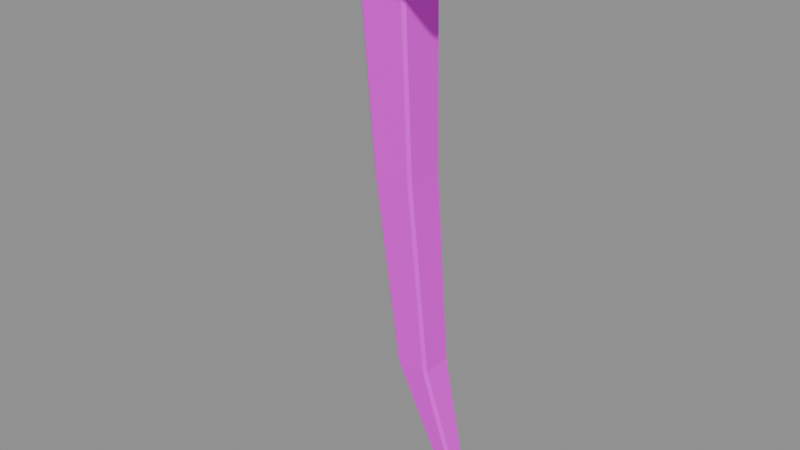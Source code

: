 # Source: iron_nail.blend  (saved by Blender 5.2.45; exported with 4.5.12 LTS)
import bpy
from mathutils import Matrix  # noqa: F401  (used for matrix-valued properties, if any)

bpy.ops.wm.read_factory_settings(use_empty=True)
scene = bpy.context.scene
scene.name = 'Scene'

# ---- images (referenced by path relative to the original .blend; pixels are not part of the script)
import os
ASSET_DIR = os.environ.get("B2B_ASSET_DIR", "")  # directory of the original .blend (textures are referenced by path, not embedded)
HERE = os.path.dirname(os.path.abspath(__file__))  # packed textures are extracted next to this script under _unpacked/

def load_image(name, relpath, width, height, colorspace="sRGB"):
    """Load a texture the original file referenced (path relative to the .blend, or extracted next to this script)."""
    p = next((c for c in (os.path.join(HERE, relpath), os.path.join(ASSET_DIR, relpath)) if relpath and os.path.exists(c)), "")
    if p:
        img = bpy.data.images.load(p, check_existing=True)
        img.name = name
    else:  # same state as the original file: an image datablock whose file is absent (Cycles renders it pink)
        img = bpy.data.images.new(name, width, height)
        img.source = "FILE"
        img.filepath = "//" + (relpath or name)
    img.colorspace_settings.name = colorspace
    return img
img_iron_nail_forged_png = load_image('iron_nail_forged.png', '_textures/iron_nail_forged.png', 1024, 1024, 'sRGB')

# ---- materials (node trees are filled in below, after node groups)
mat_iron_nail_forged_iron = bpy.data.materials.new('iron_nail_forged_iron')
mat_iron_nail_forged_iron.diffuse_color = (1.0, 1.0, 1.0, 1.0)

# ---- material node trees
mat_iron_nail_forged_iron.use_nodes = True; mat_iron_nail_forged_iron.node_tree.nodes.clear()
_N = mat_iron_nail_forged_iron.node_tree.nodes; _L = mat_iron_nail_forged_iron.node_tree.links
n0 = _N.new('ShaderNodeBsdfPrincipled'); n0.name = 'Principled BSDF'; n0.location = (-200, 100)
n0.inputs[2].default_value = 0.55
n0.inputs[10].default_value = 0.005
n1 = _N.new('ShaderNodeOutputMaterial'); n1.name = 'Material Output'; n1.location = (200, 100)
n2 = _N.new('ShaderNodeTexImage'); n2.name = 'Image Texture'; n2.location = (0, 0)
n2.image = img_iron_nail_forged_png
n2.interpolation = 'Closest'
_L.new(n0.outputs[0], n1.inputs[0])
_L.new(n2.outputs[0], n0.inputs[0])
n1.is_active_output = True

# ---- meshes
me_a_hammeredhead = bpy.data.meshes.new('A_HammeredHead')
me_a_hammeredhead.from_pydata([(-0.365, -0.265, -0.085), (0.365, -0.265, -0.085), (0.365, 0.265, -0.085), (-0.365, 0.265, -0.085), (-0.365, -0.265, 0.085), (0.365, -0.265, 0.085), (0.365, 0.265, 0.085), (-0.365, 0.265, 0.085)], [], [(0, 3, 2, 1), (4, 5, 6, 7), (0, 1, 5, 4), (1, 2, 6, 5), (2, 3, 7, 6), (3, 0, 4, 7)])
_uv = me_a_hammeredhead.uv_layers.new(name='UVMap')
_uv.uv.foreach_set('vector', [0.0, 0.0, 0.0, 1.0, 1.0, 1.0, 1.0, 0.0, 0.0, 0.0, 1.0, 0.0, 1.0, 1.0, 0.0, 1.0, 0.0, 0.0, 1.0, 0.0, 1.0, 1.0, 0.0, 1.0, 0.0, 0.0, 1.0, 0.0, 1.0, 1.0, 0.0, 1.0, 1.0, 0.0, 0.0, 0.0, 0.0, 1.0, 1.0, 1.0, 1.0, 0.0, 0.0, 0.0, 0.0, 1.0, 1.0, 1.0])
me_a_hammeredhead.materials.append(mat_iron_nail_forged_iron)
me_a_hammeredhead.update()
me_b_taperedbentshank = bpy.data.meshes.new('B_TaperedBentShank')
me_b_taperedbentshank.from_pydata([(-0.12, -0.095, 0.91), (0.09, -0.095, 0.91), (0.09, 0.115, 0.91), (-0.12, 0.115, 0.91), (-0.07, -0.075, 0.1), (0.11, -0.075, 0.1), (0.11, 0.105, 0.1), (-0.07, 0.105, 0.1), (0.015, -0.04, -0.73), (0.165, -0.04, -0.73), (0.165, 0.11, -0.73), (0.015, 0.11, -0.73), (0.21, 0.0, -1.22), (0.29, 0.0, -1.22), (0.29, 0.08, -1.22), (0.21, 0.08, -1.22), (0.32, 0.04, -1.44)], [], [(3, 0, 1, 2), (0, 4, 5, 1), (1, 5, 6, 2), (2, 6, 7, 3), (3, 7, 4, 0), (4, 8, 9, 5), (5, 9, 10, 6), (6, 10, 11, 7), (7, 11, 8, 4), (8, 12, 13, 9), (9, 13, 14, 10), (10, 14, 15, 11), (11, 15, 12, 8), (12, 16, 13), (13, 16, 14), (14, 16, 15), (15, 16, 12)])
_uv = me_b_taperedbentshank.uv_layers.new(name='UVMap')
_uv.uv.foreach_set('vector', [0.0, 1.0, 0.0, 0.0, 1.0, 0.0, 1.0, 1.0, 0.0, 1.0, 0.2174, 0.0, 1.0, 0.0, 0.913, 1.0, 0.0, 1.0, 0.09524, 0.0, 0.9524, 0.0, 1.0, 1.0, 0.913, 1.0, 1.0, 0.0, 0.2174, 0.0, 0.0, 1.0, 1.0, 1.0, 0.9524, 0.0, 0.09524, 0.0, 0.0, 1.0, 0.0, 1.0, 0.3617, 0.0, 1.0, 0.0, 0.766, 1.0, 0.0, 1.0, 0.1892, 0.0, 1.0, 0.0, 0.973, 1.0, 0.766, 1.0, 1.0, 0.0, 0.3617, 0.0, 0.0, 1.0, 0.973, 1.0, 1.0, 0.0, 0.1892, 0.0, 0.0, 1.0, 0.0, 1.0, 0.7091, 0.0, 1.0, 0.0, 0.5455, 1.0, 0.0, 1.0, 0.2667, 0.0, 0.8, 0.0, 1.0, 1.0, 0.5455, 1.0, 1.0, 0.0, 0.7091, 0.0, 0.0, 1.0, 1.0, 1.0, 0.8, 0.0, 0.2667, 0.0, 0.0, 1.0, 0.0, 1.0, 1.0, 0.0, 0.7273, 1.0, 0.0, 1.0, 0.5, 0.0, 1.0, 1.0, 0.7273, 1.0, 1.0, 0.0, 0.0, 1.0, 1.0, 1.0, 0.5, 0.0, 0.0, 1.0])
me_b_taperedbentshank.materials.append(mat_iron_nail_forged_iron)
me_b_taperedbentshank.update()

# ---- objects
ob_item_iron_nail = bpy.data.objects.new('ITEM_iron_nail', None)
ob_a_hammeredhead = bpy.data.objects.new('A_HammeredHead', me_a_hammeredhead)
ob_b_taperedbentshank = bpy.data.objects.new('B_TaperedBentShank', me_b_taperedbentshank)

# ---- transforms, parenting, visibility, modifiers, constraints
ob_item_iron_nail.location = (0.0, 0.0, 0.0)
ob_a_hammeredhead.parent = ob_item_iron_nail
ob_a_hammeredhead.location = (0.0, 0.0, 1.0)
ob_a_hammeredhead.rotation_euler = (0.0, 0.07, 0.04)
_m = ob_a_hammeredhead.modifiers.new('Readable softened edges', 'BEVEL')
_m.width = 0.065
_m.width_pct = 0.065
ob_b_taperedbentshank.parent = ob_item_iron_nail
ob_b_taperedbentshank.location = (0.0, 0.0, 0.0)
_m = ob_b_taperedbentshank.modifiers.new('Readable softened edges', 'BEVEL')
_m.width = 0.012
_m.width_pct = 0.012

# ---- collection membership
scene.collection.objects.link(ob_item_iron_nail)
scene.collection.objects.link(ob_a_hammeredhead)
scene.collection.objects.link(ob_b_taperedbentshank)

# ---- scene / render settings (as saved in the file)
scene.frame_start = 1; scene.frame_end = 250; scene.frame_set(1)
scene.render.engine = 'BLENDER_EEVEE_NEXT'
scene.render.bake_bias = 0.0
scene.render.bake_samples = 0
scene.render.compositor_device = 'GPU'
scene.eevee.use_volume_custom_range = False
scene.eevee.fast_gi_thickness_near = 0.1
scene.eevee.fast_gi_thickness_far = 0.0
scene.eevee.ray_tracing_options.screen_trace_thickness = 0.1
bpy.context.view_layer.update()

# ---- added for rendering (the .blend has no active camera and no usable light): camera, sun + grey world if the file has none
cam_auto = bpy.data.cameras.new('AutoCamera')
cam_auto.lens = 50.0
cam_auto.sensor_width = 36.0
cam_auto.clip_end = 1000.0
ob_auto_camera = bpy.data.objects.new('AutoCamera', cam_auto)
scene.collection.objects.link(ob_auto_camera)
ob_auto_camera.location = (2.45867, -2.9504, 1.83525)
ob_auto_camera.rotation_euler = (1.09748, -7.21219e-08, 0.694738)
scene.camera = ob_auto_camera
light_auto_sun = bpy.data.lights.new('AutoSun', 'SUN')
light_auto_sun.energy = 3.0
light_auto_sun.angle = 0.0523599
ob_auto_sun = bpy.data.objects.new('AutoSun', light_auto_sun)
scene.collection.objects.link(ob_auto_sun)
ob_auto_sun.rotation_euler = (0.872665, 0.174533, 0.523599)
if scene.world is None:
    world_auto = bpy.data.worlds.new('AutoWorld')
    world_auto.color = (0.3, 0.3, 0.3)
    scene.world = world_auto
bpy.context.view_layer.update()
